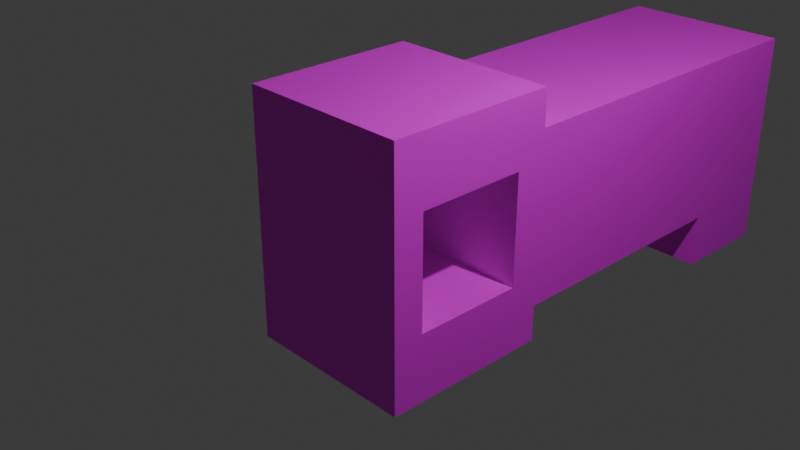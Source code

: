 # Source: Key.blend  (saved by Blender 4.5.87; exported with 4.5.12 LTS)
import bpy
from mathutils import Matrix  # noqa: F401  (used for matrix-valued properties, if any)

bpy.ops.wm.read_factory_settings(use_empty=True)
scene = bpy.context.scene
scene.name = 'Scene'

# ---- collections
col_collection = bpy.data.collections.new('Collection'); scene.collection.children.link(col_collection)

# ---- images (referenced by path relative to the original .blend; pixels are not part of the script)
import os
ASSET_DIR = os.environ.get("B2B_ASSET_DIR", "")  # directory of the original .blend (textures are referenced by path, not embedded)
HERE = os.path.dirname(os.path.abspath(__file__))  # packed textures are extracted next to this script under _unpacked/

def load_image(name, relpath, width, height, colorspace="sRGB"):
    """Load a texture the original file referenced (path relative to the .blend, or extracted next to this script)."""
    p = next((c for c in (os.path.join(HERE, relpath), os.path.join(ASSET_DIR, relpath)) if relpath and os.path.exists(c)), "")
    if p:
        img = bpy.data.images.load(p, check_existing=True)
        img.name = name
    else:  # same state as the original file: an image datablock whose file is absent (Cycles renders it pink)
        img = bpy.data.images.new(name, width, height)
        img.source = "FILE"
        img.filepath = "//" + (relpath or name)
    img.colorspace_settings.name = colorspace
    return img
img_tcom_mixedrust_1k_albedo_png = load_image('TCom_MixedRust_1K_albedo.png', 'TCom_MixedRust_1K_albedo.png', 1024, 1024, 'sRGB')

# ---- materials (node trees are filled in below, after node groups)
mat_material = bpy.data.materials.new('Material')
mat_material.alpha_threshold = 0.0
mat_material.roughness = 0.5
mat_material.line_color = (0.0, 0.0, 0.0, 1.0)

# ---- material node trees
mat_material.use_nodes = True; mat_material.node_tree.nodes.clear()
_N = mat_material.node_tree.nodes; _L = mat_material.node_tree.links
n0 = _N.new('ShaderNodeOutputMaterial'); n0.name = 'Material Output'; n0.location = (200, 100)
n1 = _N.new('ShaderNodeBsdfPrincipled'); n1.name = 'Principled BSDF'; n1.location = (-200, 100)
n1.inputs[3].default_value = 1.45
n2 = _N.new('ShaderNodeTexImage'); n2.name = 'Image Texture'; n2.location = (-490, 75)
n2.image = img_tcom_mixedrust_1k_albedo_png
_L.new(n1.outputs[0], n0.inputs[0])
_L.new(n2.outputs[0], n1.inputs[0])
n0.is_active_output = True

# ---- world
world_world = bpy.data.worlds.new('World'); scene.world = world_world
world_world.use_nodes = True; world_world.node_tree.nodes.clear()
_N = world_world.node_tree.nodes; _L = world_world.node_tree.links
n0 = _N.new('ShaderNodeOutputWorld'); n0.name = 'World Output'; n0.location = (200, 100)
n1 = _N.new('ShaderNodeBackground'); n1.name = 'Background'; n1.location = (-200, 100)
n1.inputs[0].default_value = (0.05088, 0.05088, 0.05088, 1.0)
_L.new(n1.outputs[0], n0.inputs[0])
n0.is_active_output = True
world_world.color = (0.05088, 0.05088, 0.05088)
world_world.sun_shadow_jitter_overblur = 0.0

# ---- cameras
cam_camera = bpy.data.cameras.new('Camera')
cam_camera.clip_end = 100.0
cam_camera.ortho_scale = 7.314

# ---- lights
light_light = bpy.data.lights.new('Light', 'POINT')
light_light.energy = 1000.0
light_light.shadow_soft_size = 0.1

# ---- meshes
me_cube = bpy.data.meshes.new('Cube')
me_cube.from_pydata([(1.0, 0.6439, 0.6439), (1.0, 0.6439, -0.6439), (1.0, -0.6439, 0.6439), (1.0, -0.6439, -0.6439), (-1.0, 0.6439, 0.6439), (-1.0, 0.6439, -0.6439), (-1.0, -0.6439, 0.6439), (-1.0, -0.6439, -0.6439), (1.0, 4.071, -1.0), (-1.0, 4.071, -1.0), (1.0, 4.071, 1.0), (-1.0, 4.071, 1.0), (1.0, 5.292, -1.0), (-1.0, 5.292, -1.0), (1.0, 5.292, 1.0), (-1.0, 5.292, 1.0), (1.0, 4.071, -1.649), (-1.0, 4.071, -1.649), (1.0, 5.292, -1.649), (-1.0, 5.292, -1.649), (-1.0, 1.0, -1.425), (-1.0, -1.0, -1.425), (1.0, 1.0, -1.425), (1.0, -1.0, 1.425), (-1.0, -1.0, 1.425), (1.0, 1.0, 1.425), (1.0, -1.0, -1.425), (-1.0, 1.0, 1.425), (-1.0, 1.0, -1.0), (-1.0, -1.0, -1.0), (1.0, 1.0, 1.0), (1.0, 1.0, -1.0), (-1.0, -1.0, 1.0), (1.0, -1.0, 1.0), (1.0, -1.0, -1.0), (-1.0, 1.0, 1.0)], [], [(29, 28, 20, 21), (34, 33, 32, 29), (0, 2, 6, 4), (31, 34, 26, 22), (1, 0, 4, 5), (30, 31, 8, 10), (11, 10, 14, 15), (28, 35, 11, 9), (31, 28, 9, 8), (35, 30, 10, 11), (13, 15, 14, 12), (10, 8, 12, 14), (9, 11, 15, 13), (12, 8, 16, 18), (16, 17, 19, 18), (13, 12, 18, 19), (9, 13, 19, 17), (8, 9, 17, 16), (25, 27, 24, 23), (20, 22, 26, 21), (35, 32, 24, 27), (33, 30, 25, 23), (28, 31, 22, 20), (30, 35, 27, 25), (34, 29, 21, 26), (32, 33, 23, 24), (7, 5, 28, 29), (0, 1, 31, 30), (6, 7, 29, 32), (3, 2, 33, 34), (5, 4, 35, 28), (2, 0, 30, 33), (4, 6, 32, 35), (1, 3, 34, 31), (2, 3, 7, 6), (3, 1, 5, 7)])
_uv = me_cube.uv_layers.new(name='UVMap')
_uv.uv.foreach_set('vector', [0.04245, 0.01073, 0.05129, 0.2105, 0.008847, 0.2124, -8.666e-09, 0.01261, 0.0, 0.8847, 0.0, 0.6847, 0.2, 0.6847, 0.2, 0.8847, 0.5288, 0.8422, 0.4, 0.8422, 0.4, 0.6422, 0.5288, 0.6422, 0.5358, 0.2105, 0.5446, 0.01073, 0.5871, 0.01261, 0.5782, 0.2124, 0.9159, 0.4, 0.7871, 0.4, 0.7871, 0.2, 0.9159, 0.2, 0.336, 0.2017, 0.5358, 0.2105, 0.5222, 0.5174, 0.3224, 0.5085, 0.5871, 0.3071, 0.7871, 0.3071, 0.7871, 0.4292, 0.5871, 0.4292, 0.05129, 0.2105, 0.2511, 0.2017, 0.2647, 0.5085, 0.06488, 0.5174, 0.5871, 0.4292, 0.7871, 0.4292, 0.7871, 0.7363, 0.5871, 0.7363, 0.5871, 0.0, 0.7871, 0.0, 0.7871, 0.3071, 0.5871, 0.3071, 0.2, 0.8422, 0.2, 0.6422, 0.4, 0.6422, 0.4, 0.8422, 0.3224, 0.5085, 0.5222, 0.5174, 0.5168, 0.6393, 0.317, 0.6304, 0.06488, 0.5174, 0.2647, 0.5085, 0.2701, 0.6304, 0.07028, 0.6393, 0.5168, 0.6393, 0.5222, 0.5174, 0.5871, 0.5202, 0.5817, 0.6422, 0.7871, 1.0, 0.7871, 0.8, 0.9091, 0.8, 0.9091, 1.0, 0.2, 0.8422, 0.4, 0.8422, 0.4, 0.9071, 0.2, 0.9071, 0.06488, 0.5174, 0.07028, 0.6393, 0.005399, 0.6422, -2.073e-08, 0.5202, 0.9159, 0.4, 0.9159, 0.2, 0.9808, 0.2, 0.9808, 0.4, 0.7871, 0.7363, 0.7871, 0.9363, 0.5871, 0.9363, 0.5871, 0.7363, 0.9871, 2.088e-08, 0.9871, 0.2, 0.7871, 0.2, 0.7871, 5.779e-09, 0.2511, 0.2017, 0.2422, 0.001879, 0.2847, 4.519e-09, 0.2935, 0.1998, 0.3448, 0.001879, 0.336, 0.2017, 0.2935, 0.1998, 0.3024, 6.598e-09, 0.5288, 0.8422, 0.5288, 0.6422, 0.5713, 0.6422, 0.5713, 0.8422, 0.9584, 0.4, 0.9584, 0.6, 0.9159, 0.6, 0.9159, 0.4, 0.0, 0.8847, 0.2, 0.8847, 0.2, 0.9271, 0.0, 0.9271, 0.2, 0.6847, 0.0, 0.6847, 0.0, 0.6422, 0.2, 0.6422, 0.07959, 0.04472, 0.08529, 0.1734, 0.05129, 0.2105, 0.04245, 0.01073, 0.3731, 0.1677, 0.5018, 0.1734, 0.5358, 0.2105, 0.336, 0.2017, 0.2083, 0.03903, 0.07959, 0.04472, 0.04245, 0.01073, 0.2422, 0.001879, 0.5075, 0.04472, 0.3788, 0.03903, 0.3448, 0.001879, 0.5446, 0.01073, 0.08529, 0.1734, 0.2139, 0.1677, 0.2511, 0.2017, 0.05129, 0.2105, 0.3788, 0.03903, 0.3731, 0.1677, 0.336, 0.2017, 0.3448, 0.001879, 0.2139, 0.1677, 0.2083, 0.03903, 0.2422, 0.001879, 0.2511, 0.2017, 0.5018, 0.1734, 0.5075, 0.04472, 0.5446, 0.01073, 0.5358, 0.2105, 0.7871, 0.4, 0.9159, 0.4, 0.9159, 0.6, 0.7871, 0.6, 0.7871, 0.6, 0.9159, 0.6, 0.9159, 0.8, 0.7871, 0.8])
me_cube.materials.append(mat_material)
me_cube.use_mirror_vertex_groups = False
me_cube.update()

# ---- objects
ob_cube = bpy.data.objects.new('Cube', me_cube)
ob_light = bpy.data.objects.new('Light', light_light)
ob_camera = bpy.data.objects.new('Camera', cam_camera)

# ---- transforms, parenting, visibility, modifiers, constraints
ob_cube.location = (0.0, 0.0, 0.0)
ob_cube.lock_rotations_4d = False
ob_cube.empty_display_type = 'ARROWS'
ob_cube.lineart.crease_threshold = 0.0
ob_light.location = (4.076, 1.005, 5.904)
ob_light.rotation_euler = (0.6503, 0.05522, 1.866)
ob_light.lock_rotations_4d = False
ob_light.empty_display_type = 'ARROWS'
ob_light.color = (0.0, 0.0, 0.0, 0.0)
ob_light.lineart.crease_threshold = 0.0
ob_camera.location = (7.359, -6.926, 4.958)
ob_camera.rotation_euler = (1.109, 0.0, 0.8149)
ob_camera.lock_rotations_4d = False
ob_camera.empty_display_type = 'ARROWS'
ob_camera.color = (0.0, 0.0, 0.0, 0.0)
ob_camera.display_type = 'WIRE'
ob_camera.lineart.crease_threshold = 0.0

# ---- collection membership
col_collection.objects.link(ob_cube)
col_collection.objects.link(ob_light)
col_collection.objects.link(ob_camera)

# ---- scene / render settings (as saved in the file)
scene.camera = ob_camera
scene.frame_start = 1; scene.frame_end = 250; scene.frame_set(1)
scene.render.engine = 'BLENDER_EEVEE_NEXT'
bpy.context.view_layer.update()
